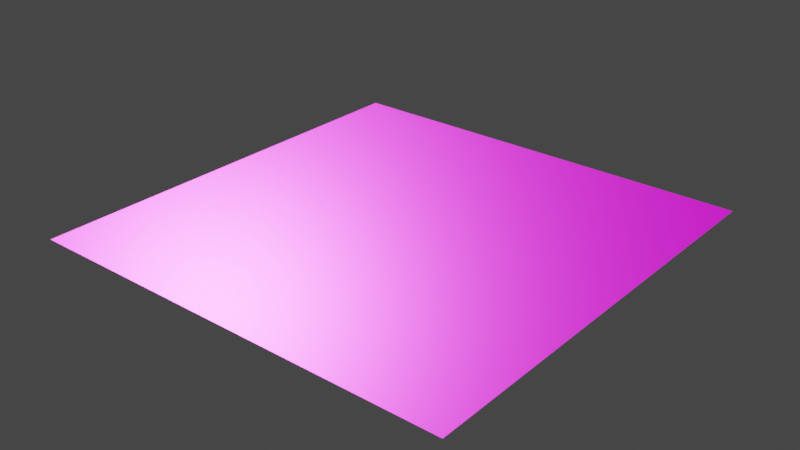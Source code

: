 # Source: Metal061B_2K-JPG.blend  (saved by Blender 5.1.30; exported with 4.5.12 LTS)
import bpy
from mathutils import Matrix  # noqa: F401  (used for matrix-valued properties, if any)

bpy.ops.wm.read_factory_settings(use_empty=True)
scene = bpy.context.scene
scene.name = 'Scene'

# ---- images (referenced by path relative to the original .blend; pixels are not part of the script)
import os
ASSET_DIR = os.environ.get("B2B_ASSET_DIR", "")  # directory of the original .blend (textures are referenced by path, not embedded)
HERE = os.path.dirname(os.path.abspath(__file__))  # packed textures are extracted next to this script under _unpacked/

def load_image(name, relpath, width, height, colorspace="sRGB"):
    """Load a texture the original file referenced (path relative to the .blend, or extracted next to this script)."""
    p = next((c for c in (os.path.join(HERE, relpath), os.path.join(ASSET_DIR, relpath)) if relpath and os.path.exists(c)), "")
    if p:
        img = bpy.data.images.load(p, check_existing=True)
        img.name = name
    else:  # same state as the original file: an image datablock whose file is absent (Cycles renders it pink)
        img = bpy.data.images.new(name, width, height)
        img.source = "FILE"
        img.filepath = "//" + (relpath or name)
    img.colorspace_settings.name = colorspace
    return img
img_metal061b_2k_jpg_color_jpg_002 = load_image('Metal061B_2K-JPG_Color.jpg.002', 'Metal061B_2K-JPG_Color.jpg', 1024, 1024, 'sRGB')
img_metal061b_2k_jpg_roughness_jpg_001 = load_image('Metal061B_2K-JPG_Roughness.jpg.001', 'Metal061B_2K-JPG_Roughness.jpg', 1024, 1024, 'Non-Color')
img_metal061b_2k_jpg_metalness_jpg_001 = load_image('Metal061B_2K-JPG_Metalness.jpg.001', 'Metal061B_2K-JPG_Metalness.jpg', 1024, 1024, 'Non-Color')
img_metal061b_2k_jpg_normalgl_jpg = load_image('Metal061B_2K-JPG_NormalGL.jpg', 'Metal061B_2K-JPG_NormalGL.jpg', 1024, 1024, 'Non-Color')

# ---- materials (node trees are filled in below, after node groups)
mat_roughsteel = bpy.data.materials.new('RoughSteel')
mat_roughsteel.use_backface_culling_lightprobe_volume = False

# ---- material node trees
mat_roughsteel.use_nodes = True; mat_roughsteel.node_tree.nodes.clear()
_N = mat_roughsteel.node_tree.nodes; _L = mat_roughsteel.node_tree.links
n0 = _N.new('ShaderNodeOutputMaterial'); n0.name = 'Material Output'; n0.location = (350, 0)
n1 = _N.new('ShaderNodeBsdfPrincipled'); n1.name = 'Principled BSDF'; n1.location = (0, 0)
n2 = _N.new('ShaderNodeTexImage'); n2.name = 'Image Texture'; n2.location = (-700, 0)
n2.image = img_metal061b_2k_jpg_color_jpg_002
n3 = _N.new('ShaderNodeTexImage'); n3.name = 'Image Texture.001'; n3.location = (-700, -300)
n3.image = img_metal061b_2k_jpg_roughness_jpg_001
n4 = _N.new('ShaderNodeTexImage'); n4.name = 'Image Texture.002'; n4.location = (-700, -600)
n4.image = img_metal061b_2k_jpg_metalness_jpg_001
n5 = _N.new('ShaderNodeTexImage'); n5.name = 'Image Texture.003'; n5.location = (-700, -900)
n5.image = img_metal061b_2k_jpg_normalgl_jpg
n6 = _N.new('ShaderNodeNormalMap'); n6.name = 'Normal Map'; n6.location = (-350, -900)
n7 = _N.new('ShaderNodeTexCoord'); n7.name = 'Texture Coordinate'; n7.location = (-2000, 0)
n8 = _N.new('ShaderNodeMapping'); n8.name = 'Mapping'; n8.location = (-1500, 0)
n8.vector_type = 'TEXTURE'
_L.new(n1.outputs[0], n0.inputs[0])
_L.new(n2.outputs[0], n1.inputs[0])
_L.new(n3.outputs[0], n1.inputs[2])
_L.new(n4.outputs[0], n1.inputs[1])
_L.new(n5.outputs[0], n6.inputs[1])
_L.new(n6.outputs[0], n1.inputs[5])
_L.new(n7.outputs[2], n8.inputs[0])
_L.new(n8.outputs[0], n2.inputs[0])
_L.new(n8.outputs[0], n3.inputs[0])
_L.new(n8.outputs[0], n4.inputs[0])
_L.new(n8.outputs[0], n5.inputs[0])
n0.is_active_output = True

# ---- world
world_world = bpy.data.worlds.new('World'); scene.world = world_world
world_world.use_nodes = True; world_world.node_tree.nodes.clear()
_N = world_world.node_tree.nodes; _L = world_world.node_tree.links
n0 = _N.new('ShaderNodeOutputWorld'); n0.name = 'World Output'; n0.location = (300, 300)
n1 = _N.new('ShaderNodeBackground'); n1.name = 'Background'; n1.location = (10, 300)
n1.inputs[0].default_value = (0.05088, 0.05088, 0.05088, 1.0)
_L.new(n1.outputs[0], n0.inputs[0])
n0.is_active_output = True
world_world.color = (0.05088, 0.05088, 0.05088)
world_world.use_sun_shadow = False
world_world.sun_shadow_jitter_overblur = 0.0

# ---- meshes
me_plane = bpy.data.meshes.new('Plane')
me_plane.from_pydata([(-1.0, -1.0, 0.0), (1.0, -1.0, 0.0), (-1.0, 1.0, 0.0), (1.0, 1.0, 0.0)], [], [(0, 1, 3, 2)])
_uv = me_plane.uv_layers.new(name='UVMap')
_uv.uv.foreach_set('vector', [0.0, 0.0, 1.0, 0.0, 1.0, 1.0, 0.0, 1.0])
me_plane.materials.append(mat_roughsteel)
me_plane.update()
arm_new_kinematics_data = bpy.data.armatures.new('New_Kinematics_Data')  # bones are not reproduced

# ---- objects
ob_new_kinematics = bpy.data.objects.new('New_Kinematics', arm_new_kinematics_data)
ob_plane = bpy.data.objects.new('Plane', me_plane)

# ---- transforms, parenting, visibility, modifiers, constraints
ob_new_kinematics.location = (0.5866, 0.2326, -0.2467)
ob_new_kinematics.display_type = 'WIRE'
ob_new_kinematics.show_in_front = True
ob_plane.location = (0.5866, 0.2326, -0.2467)

# ---- collection membership
scene.collection.objects.link(ob_new_kinematics)
scene.collection.objects.link(ob_plane)

# ---- scene / render settings (as saved in the file)
scene.frame_start = 1; scene.frame_end = 250; scene.frame_set(1)
scene.render.engine = 'BLENDER_EEVEE_NEXT'
scene.render.bake_bias = 0.0
scene.render.bake_samples = 0
scene.cycles.sampling_pattern = 'TABULATED_SOBOL'
scene.view_settings.view_transform = 'Filmic'
bpy.context.view_layer.update()

# ---- added for rendering (the .blend has no active camera and no usable light): camera, sun
cam_auto = bpy.data.cameras.new('AutoCamera')
cam_auto.lens = 50.0
cam_auto.sensor_width = 36.0
cam_auto.clip_end = 1000.0
ob_auto_camera = bpy.data.objects.new('AutoCamera', cam_auto)
scene.collection.objects.link(ob_auto_camera)
ob_auto_camera.location = (3.20352, -2.90769, 1.84681)
ob_auto_camera.rotation_euler = (1.09748, -7.21219e-08, 0.694738)
scene.camera = ob_auto_camera
light_auto_sun = bpy.data.lights.new('AutoSun', 'SUN')
light_auto_sun.energy = 3.0
light_auto_sun.angle = 0.0523599
ob_auto_sun = bpy.data.objects.new('AutoSun', light_auto_sun)
scene.collection.objects.link(ob_auto_sun)
ob_auto_sun.rotation_euler = (0.872665, 0.174533, 0.523599)
bpy.context.view_layer.update()
